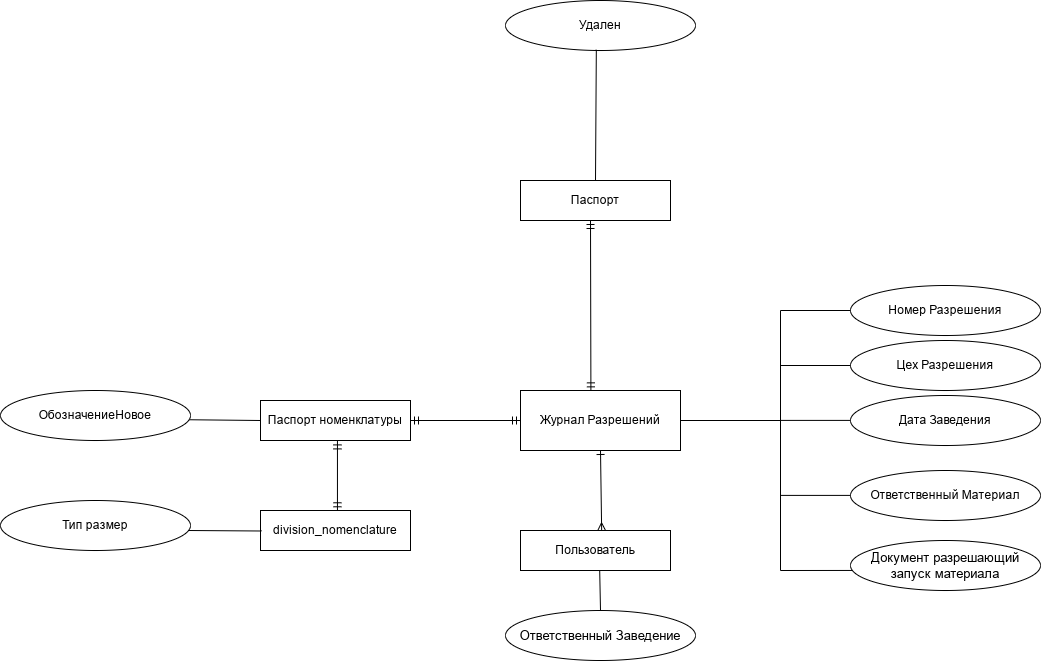

The diagram above was exported from draw.io. Its source (the exported page's mxGraphModel, read from the mxfile embedded in the PNG):
<mxGraphModel dx="3512" dy="1107" grid="1" gridSize="10" guides="1" tooltips="1" connect="1" arrows="1" fold="1" page="1" pageScale="1" pageWidth="1600" pageHeight="900" math="0" shadow="0">
  <root>
    <mxCell id="0" />
    <mxCell id="1" parent="0" />
    <mxCell id="c0N2ueu-zAcQXFuzXDtR-1" value="Журнал Разрешений" style="rounded=0;whiteSpace=wrap;html=1;" vertex="1" parent="1">
      <mxGeometry x="490" y="480" width="160" height="60" as="geometry" />
    </mxCell>
    <mxCell id="c0N2ueu-zAcQXFuzXDtR-2" value="Номер Разрешения" style="ellipse;whiteSpace=wrap;html=1;" vertex="1" parent="1">
      <mxGeometry x="820" y="375" width="190" height="50" as="geometry" />
    </mxCell>
    <mxCell id="c0N2ueu-zAcQXFuzXDtR-3" value="Цех Разрешения" style="ellipse;whiteSpace=wrap;html=1;" vertex="1" parent="1">
      <mxGeometry x="820" y="430" width="190" height="50" as="geometry" />
    </mxCell>
    <mxCell id="c0N2ueu-zAcQXFuzXDtR-4" value="Дата Заведения" style="ellipse;whiteSpace=wrap;html=1;" vertex="1" parent="1">
      <mxGeometry x="820" y="485" width="190" height="50" as="geometry" />
    </mxCell>
    <mxCell id="c0N2ueu-zAcQXFuzXDtR-5" value="Ответственный Материал" style="ellipse;whiteSpace=wrap;html=1;" vertex="1" parent="1">
      <mxGeometry x="820" y="560" width="190" height="50" as="geometry" />
    </mxCell>
    <mxCell id="c0N2ueu-zAcQXFuzXDtR-6" value="&lt;font style=&quot;font-size: 13px;&quot;&gt;Документ разрешающий запуск материала&lt;/font&gt;" style="ellipse;whiteSpace=wrap;html=1;" vertex="1" parent="1">
      <mxGeometry x="820" y="630" width="190" height="50" as="geometry" />
    </mxCell>
    <mxCell id="c0N2ueu-zAcQXFuzXDtR-7" value="" style="endArrow=none;html=1;rounded=0;exitX=1;exitY=0.5;exitDx=0;exitDy=0;" edge="1" parent="1" source="c0N2ueu-zAcQXFuzXDtR-1">
      <mxGeometry width="50" height="50" relative="1" as="geometry">
        <mxPoint x="650" y="520" as="sourcePoint" />
        <mxPoint x="750" y="510" as="targetPoint" />
      </mxGeometry>
    </mxCell>
    <mxCell id="c0N2ueu-zAcQXFuzXDtR-8" value="" style="endArrow=none;html=1;rounded=0;" edge="1" parent="1">
      <mxGeometry width="50" height="50" relative="1" as="geometry">
        <mxPoint x="750" y="660" as="sourcePoint" />
        <mxPoint x="750" y="400" as="targetPoint" />
      </mxGeometry>
    </mxCell>
    <mxCell id="c0N2ueu-zAcQXFuzXDtR-10" value="" style="endArrow=none;html=1;rounded=0;entryX=0;entryY=0.5;entryDx=0;entryDy=0;" edge="1" parent="1" target="c0N2ueu-zAcQXFuzXDtR-2">
      <mxGeometry width="50" height="50" relative="1" as="geometry">
        <mxPoint x="750" y="400" as="sourcePoint" />
        <mxPoint x="800" y="330" as="targetPoint" />
      </mxGeometry>
    </mxCell>
    <mxCell id="c0N2ueu-zAcQXFuzXDtR-11" value="" style="endArrow=none;html=1;rounded=0;entryX=0;entryY=0.5;entryDx=0;entryDy=0;" edge="1" parent="1" target="c0N2ueu-zAcQXFuzXDtR-3">
      <mxGeometry width="50" height="50" relative="1" as="geometry">
        <mxPoint x="750" y="455" as="sourcePoint" />
        <mxPoint x="810" y="520" as="targetPoint" />
      </mxGeometry>
    </mxCell>
    <mxCell id="c0N2ueu-zAcQXFuzXDtR-12" value="" style="endArrow=none;html=1;rounded=0;entryX=0;entryY=0.5;entryDx=0;entryDy=0;" edge="1" parent="1">
      <mxGeometry width="50" height="50" relative="1" as="geometry">
        <mxPoint x="750" y="509.9" as="sourcePoint" />
        <mxPoint x="820" y="509.9" as="targetPoint" />
      </mxGeometry>
    </mxCell>
    <mxCell id="c0N2ueu-zAcQXFuzXDtR-13" value="" style="endArrow=none;html=1;rounded=0;entryX=0;entryY=0.5;entryDx=0;entryDy=0;" edge="1" parent="1">
      <mxGeometry width="50" height="50" relative="1" as="geometry">
        <mxPoint x="750" y="584.9" as="sourcePoint" />
        <mxPoint x="820" y="584.9" as="targetPoint" />
      </mxGeometry>
    </mxCell>
    <mxCell id="c0N2ueu-zAcQXFuzXDtR-14" value="" style="endArrow=none;html=1;rounded=0;entryX=0.009;entryY=0.599;entryDx=0;entryDy=0;entryPerimeter=0;" edge="1" parent="1" target="c0N2ueu-zAcQXFuzXDtR-6">
      <mxGeometry width="50" height="50" relative="1" as="geometry">
        <mxPoint x="750" y="660" as="sourcePoint" />
        <mxPoint x="820" y="660" as="targetPoint" />
      </mxGeometry>
    </mxCell>
    <mxCell id="c0N2ueu-zAcQXFuzXDtR-16" value="Паспорт" style="rounded=0;whiteSpace=wrap;html=1;" vertex="1" parent="1">
      <mxGeometry x="490" y="270" width="150" height="40" as="geometry" />
    </mxCell>
    <mxCell id="c0N2ueu-zAcQXFuzXDtR-22" value="" style="endArrow=ERmandOne;html=1;rounded=0;exitX=0.44;exitY=0.006;exitDx=0;exitDy=0;exitPerimeter=0;startArrow=ERmandOne;startFill=0;endFill=0;" edge="1" parent="1" source="c0N2ueu-zAcQXFuzXDtR-1">
      <mxGeometry width="50" height="50" relative="1" as="geometry">
        <mxPoint x="564" y="480" as="sourcePoint" />
        <mxPoint x="560" y="310" as="targetPoint" />
      </mxGeometry>
    </mxCell>
    <mxCell id="c0N2ueu-zAcQXFuzXDtR-23" value="Удален" style="ellipse;whiteSpace=wrap;html=1;" vertex="1" parent="1">
      <mxGeometry x="475" y="90" width="190" height="50" as="geometry" />
    </mxCell>
    <mxCell id="c0N2ueu-zAcQXFuzXDtR-25" value="" style="endArrow=none;html=1;rounded=0;entryX=0.478;entryY=0.984;entryDx=0;entryDy=0;exitX=0.5;exitY=0;exitDx=0;exitDy=0;entryPerimeter=0;" edge="1" parent="1" source="c0N2ueu-zAcQXFuzXDtR-16" target="c0N2ueu-zAcQXFuzXDtR-23">
      <mxGeometry width="50" height="50" relative="1" as="geometry">
        <mxPoint x="500" y="210" as="sourcePoint" />
        <mxPoint x="550" y="160" as="targetPoint" />
      </mxGeometry>
    </mxCell>
    <mxCell id="c0N2ueu-zAcQXFuzXDtR-26" value="Паспорт номенклатуры" style="rounded=0;whiteSpace=wrap;html=1;" vertex="1" parent="1">
      <mxGeometry x="230" y="490" width="150" height="40" as="geometry" />
    </mxCell>
    <mxCell id="c0N2ueu-zAcQXFuzXDtR-27" value="" style="endArrow=ERmandOne;html=1;rounded=0;startArrow=ERmandOne;startFill=0;endFill=0;entryX=1;entryY=0.5;entryDx=0;entryDy=0;" edge="1" parent="1" source="c0N2ueu-zAcQXFuzXDtR-1" target="c0N2ueu-zAcQXFuzXDtR-26">
      <mxGeometry width="50" height="50" relative="1" as="geometry">
        <mxPoint x="570" y="490" as="sourcePoint" />
        <mxPoint x="570" y="320" as="targetPoint" />
      </mxGeometry>
    </mxCell>
    <mxCell id="c0N2ueu-zAcQXFuzXDtR-28" value="ОбозначениеНовое" style="ellipse;whiteSpace=wrap;html=1;" vertex="1" parent="1">
      <mxGeometry x="-30" y="480" width="190" height="50" as="geometry" />
    </mxCell>
    <mxCell id="c0N2ueu-zAcQXFuzXDtR-29" value="" style="endArrow=none;html=1;rounded=0;entryX=0;entryY=0.5;entryDx=0;entryDy=0;exitX=0.995;exitY=0.585;exitDx=0;exitDy=0;exitPerimeter=0;" edge="1" parent="1" source="c0N2ueu-zAcQXFuzXDtR-28" target="c0N2ueu-zAcQXFuzXDtR-26">
      <mxGeometry width="50" height="50" relative="1" as="geometry">
        <mxPoint x="160" y="510" as="sourcePoint" />
        <mxPoint x="210" y="440" as="targetPoint" />
      </mxGeometry>
    </mxCell>
    <mxCell id="c0N2ueu-zAcQXFuzXDtR-30" value="division_nomenclature" style="rounded=0;whiteSpace=wrap;html=1;" vertex="1" parent="1">
      <mxGeometry x="230" y="600" width="150" height="40" as="geometry" />
    </mxCell>
    <mxCell id="c0N2ueu-zAcQXFuzXDtR-31" value="Тип размер" style="ellipse;whiteSpace=wrap;html=1;" vertex="1" parent="1">
      <mxGeometry x="-30" y="590" width="190" height="50" as="geometry" />
    </mxCell>
    <mxCell id="c0N2ueu-zAcQXFuzXDtR-32" value="" style="endArrow=none;html=1;rounded=0;entryX=0;entryY=0.5;entryDx=0;entryDy=0;exitX=0.989;exitY=0.6;exitDx=0;exitDy=0;exitPerimeter=0;" edge="1" parent="1" source="c0N2ueu-zAcQXFuzXDtR-31">
      <mxGeometry width="50" height="50" relative="1" as="geometry">
        <mxPoint x="160" y="620" as="sourcePoint" />
        <mxPoint x="231" y="620.5" as="targetPoint" />
      </mxGeometry>
    </mxCell>
    <mxCell id="c0N2ueu-zAcQXFuzXDtR-33" value="" style="endArrow=ERmandOne;html=1;rounded=0;startArrow=ERmandOne;startFill=0;endFill=0;entryX=0.513;entryY=1.01;entryDx=0;entryDy=0;entryPerimeter=0;exitX=0.513;exitY=0.007;exitDx=0;exitDy=0;exitPerimeter=0;" edge="1" parent="1" source="c0N2ueu-zAcQXFuzXDtR-30" target="c0N2ueu-zAcQXFuzXDtR-26">
      <mxGeometry width="50" height="50" relative="1" as="geometry">
        <mxPoint x="420" y="580" as="sourcePoint" />
        <mxPoint x="310" y="580" as="targetPoint" />
      </mxGeometry>
    </mxCell>
    <mxCell id="c0N2ueu-zAcQXFuzXDtR-34" value="Пользователь" style="rounded=0;whiteSpace=wrap;html=1;" vertex="1" parent="1">
      <mxGeometry x="490" y="620" width="150" height="40" as="geometry" />
    </mxCell>
    <mxCell id="c0N2ueu-zAcQXFuzXDtR-35" value="" style="endArrow=ERone;html=1;rounded=0;exitX=0.541;exitY=0.006;exitDx=0;exitDy=0;exitPerimeter=0;startArrow=ERmany;startFill=0;endFill=0;" edge="1" parent="1" source="c0N2ueu-zAcQXFuzXDtR-34">
      <mxGeometry width="50" height="50" relative="1" as="geometry">
        <mxPoint x="520" y="600" as="sourcePoint" />
        <mxPoint x="570" y="540" as="targetPoint" />
      </mxGeometry>
    </mxCell>
    <mxCell id="c0N2ueu-zAcQXFuzXDtR-36" value="&lt;font style=&quot;font-size: 13px;&quot;&gt;Ответственный Заведение&lt;/font&gt;" style="ellipse;whiteSpace=wrap;html=1;" vertex="1" parent="1">
      <mxGeometry x="475" y="700" width="190" height="50" as="geometry" />
    </mxCell>
    <mxCell id="c0N2ueu-zAcQXFuzXDtR-37" value="" style="endArrow=none;html=1;rounded=0;entryX=0.528;entryY=1.008;entryDx=0;entryDy=0;entryPerimeter=0;exitX=0.5;exitY=0;exitDx=0;exitDy=0;" edge="1" parent="1" source="c0N2ueu-zAcQXFuzXDtR-36" target="c0N2ueu-zAcQXFuzXDtR-34">
      <mxGeometry width="50" height="50" relative="1" as="geometry">
        <mxPoint x="510" y="720" as="sourcePoint" />
        <mxPoint x="560" y="670" as="targetPoint" />
      </mxGeometry>
    </mxCell>
  </root>
</mxGraphModel>